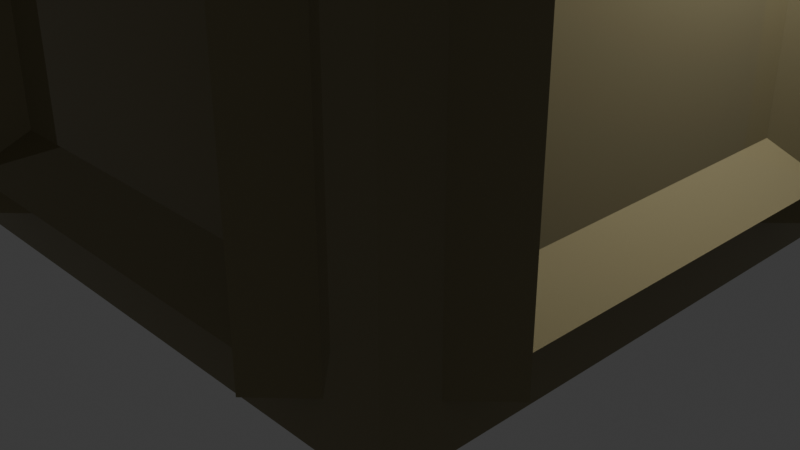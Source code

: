 # Source: building2.blend  (saved by Blender 4.3.34; exported with 4.5.12 LTS)
import bpy
from mathutils import Matrix  # noqa: F401  (used for matrix-valued properties, if any)

bpy.ops.wm.read_factory_settings(use_empty=True)
scene = bpy.context.scene
scene.name = 'Scene'

# ---- collections
col_collection = bpy.data.collections.new('Collection'); scene.collection.children.link(col_collection)

# ---- materials (node trees are filled in below, after node groups)
mat_material = bpy.data.materials.new('Material')
mat_material.alpha_threshold = 0.0
mat_material.roughness = 0.5
mat_material.line_color = (0.0, 0.0, 0.0, 1.0)

# ---- material node trees
mat_material.use_nodes = True; mat_material.node_tree.nodes.clear()
_N = mat_material.node_tree.nodes; _L = mat_material.node_tree.links
n0 = _N.new('ShaderNodeOutputMaterial'); n0.name = 'Material Output'; n0.location = (300, 300)
n1 = _N.new('ShaderNodeBsdfPrincipled'); n1.name = 'Principled BSDF'; n1.location = (10, 300)
n1.inputs[0].default_value = (0.2638, 0.2278, 0.1245, 1.0)
n1.inputs[1].default_value = 0.2902
n1.inputs[2].default_value = 0.0
n1.inputs[3].default_value = 1.45
_L.new(n1.outputs[0], n0.inputs[0])
n0.is_active_output = True

# ---- world
world_world = bpy.data.worlds.new('World'); scene.world = world_world
world_world.use_nodes = True; world_world.node_tree.nodes.clear()
_N = world_world.node_tree.nodes; _L = world_world.node_tree.links
n0 = _N.new('ShaderNodeOutputWorld'); n0.name = 'World Output'; n0.location = (300, 300)
n1 = _N.new('ShaderNodeBackground'); n1.name = 'Background'; n1.location = (10, 300)
n1.inputs[0].default_value = (0.05088, 0.05088, 0.05088, 1.0)
_L.new(n1.outputs[0], n0.inputs[0])
n0.is_active_output = True
world_world.color = (0.05088, 0.05088, 0.05088)
world_world.sun_shadow_jitter_overblur = 0.0

# ---- cameras
cam_camera = bpy.data.cameras.new('Camera')
cam_camera.clip_end = 100.0
cam_camera.ortho_scale = 7.314

# ---- lights
light_light = bpy.data.lights.new('Light', 'POINT')
light_light.energy = 1000.0
light_light.shadow_soft_size = 0.1

# ---- meshes
me_cube = bpy.data.meshes.new('Cube')
me_cube.from_pydata([(1.0, 1.0, 1.0), (1.0, 1.0, -1.0), (1.0, -1.0, 1.0), (1.0, -1.0, -1.0), (-1.0, 1.0, 1.0), (-1.141, -0.6667, -0.8333), (-0.6667, 1.141, -0.8333), (0.6667, -1.141, -0.8333), (-1.141, -0.6667, 0.8333), (1.141, 0.6667, -0.8333), (-0.6667, 1.141, 0.8333), (-1.0, 1.0, -1.0), (0.6667, -1.141, 0.8333), (-1.0, -1.0, 1.0), (-1.141, -0.6667, -0.7), (1.141, 0.6667, 0.8333), (-0.6667, 1.141, -0.7), (-1.141, 0.6667, -0.7), (-1.0, -1.0, -1.0), (1.141, 0.6667, -0.7), (0.6667, -1.141, -0.7), (-1.141, 0.6667, -0.8333), (0.6667, 1.141, -0.7), (-1.141, -0.6667, 0.7), (1.141, -0.6667, -0.7), (-1.141, 0.6667, 0.8333), (1.141, -0.6667, -0.8333), (-1.141, 0.6667, 0.7), (1.141, 0.6667, 0.7), (0.6667, 1.141, -0.8333), (-0.6667, -1.141, -0.7), (-0.6667, 1.141, 0.7), (1.141, -0.6667, 0.8333), (1.141, -0.6667, 0.7), (0.6667, 1.141, 0.8333), (1.008, -0.5333, 0.8333), (0.6667, 1.141, 0.7), (1.008, -0.6667, 0.8333), (-0.6667, -1.141, -0.8333), (-1.008, 0.5333, 0.8333), (0.6667, -1.141, 0.7), (1.008, -0.5333, -0.8333), (-0.6667, -1.141, 0.8333), (1.141, -0.6667, -0.7), (-1.008, 0.6667, 0.8333), (-0.6667, -1.141, 0.7), (1.141, -0.6667, -0.7), (1.141, -0.6667, -0.7), (1.141, -0.6667, -0.7), (-1.008, 0.5333, -0.8333), (0.5333, 1.008, 0.8333), (-1.141, 0.6667, -0.7), (1.008, -0.6667, -0.8333), (-1.141, 0.6667, -0.7), (1.008, 0.5333, 0.8333), (1.008, 0.6667, 0.8333), (1.008, 0.5333, -0.8333), (0.6667, 1.008, 0.8333), (-1.008, 0.6667, -0.8333), (1.008, 0.6667, -0.8333), (1.0, -0.8081, 0.8333), (1.0, -0.5252, 0.5586), (1.0, -0.6667, 0.8414), (0.5333, 1.008, -0.8333), (-0.5333, -1.008, 0.8333), (-1.008, -0.5333, 0.8333), (0.6667, 1.141, -0.7), (-1.008, -0.6667, 0.8333), (1.0, -0.6667, 0.8333), (0.6667, 1.141, -0.7), (1.0, 0.6667, 0.8414), (0.6667, 1.141, -0.7), (1.0, 0.6667, 0.8333), (0.6667, 1.141, -0.7), (1.0, 0.8081, 0.8333), (-0.6667, -1.008, 0.8333), (0.6667, 1.008, -0.8333), (1.0, 0.5252, 0.5586), (-1.008, -0.5333, -0.8333), (-1.008, -0.6667, -0.8333), (1.0, -0.8081, -0.8333), (1.0, -0.6667, -0.8414), (1.0, -0.6667, -0.8333), (-0.5333, -1.008, -0.8333), (1.0, -0.5252, -0.5586), (-0.5333, 1.008, 0.8333), (-0.6667, -1.141, -0.7), (-0.6667, 1.008, 0.8333), (1.0, 0.5252, -0.5586), (-0.6667, -1.141, -0.7), (1.0, 0.6667, -0.8333), (-0.6667, -1.141, -0.7), (1.0, 0.6667, -0.8414), (-0.6667, -1.141, -0.7), (1.0, 0.8081, -0.8333), (-0.6667, -1.008, -0.8333), (0.5333, -1.008, 0.8333), (0.6667, -1.008, 0.8333), (-0.5333, 1.008, -0.8333), (0.5333, -1.008, -0.8333), (-0.6667, 1.008, -0.8333), (0.6667, -1.008, -0.8333), (-0.6667, -1.0, 0.8333), (-0.8081, -1.0, 0.8333), (-0.5252, -1.0, 0.5586), (-0.6667, -1.0, 0.8414), (0.6667, -1.0, 0.8333), (0.8081, -1.0, 0.8333), (0.6667, -1.0, 0.8414), (0.5252, -1.0, 0.5586), (-0.8081, -1.0, -0.8333), (-0.6667, -1.0, -0.8333), (-0.6667, -1.0, -0.8414), (-0.5252, -1.0, -0.5586), (0.5252, -1.0, -0.5586), (0.6667, -1.0, -0.8333), (0.6667, -1.0, -0.8414), (0.8081, -1.0, -0.8333), (-0.8081, 1.0, 0.8333), (-0.6667, 1.0, 0.8414), (-0.6667, 1.0, 0.8333), (0.5252, 1.0, 0.5586), (0.8081, 1.0, 0.8333), (0.6667, 1.0, 0.8414), (0.6667, 1.0, 0.8333), (-0.5252, 1.0, 0.5586), (-0.8081, 1.0, -0.8333), (-0.6667, 1.0, -0.8414), (0.5252, 1.0, -0.5586), (-0.6667, 1.0, -0.8333), (-0.5252, 1.0, -0.5586), (0.6667, 1.0, -0.8414), (0.6667, 1.0, -0.8333), (0.8081, 1.0, -0.8333), (-1.0, -0.8081, 0.8333), (-1.0, -0.6667, 0.8333), (-1.0, -0.6667, 0.8414), (-1.0, 0.5252, 0.5586), (-1.0, 0.8081, 0.8333), (-1.0, 0.6667, 0.8414), (-1.0, 0.6667, 0.8333), (-1.0, -0.5252, 0.5586), (-1.0, -0.8081, -0.8333), (-1.0, -0.6667, -0.8414), (-1.0, 0.5252, -0.5586), (-1.0, -0.6667, -0.8333), (-1.0, -0.5252, -0.5586), (-1.0, 0.6667, -0.8333), (-1.0, 0.6667, -0.8414), (-1.0, 0.8081, -0.8333), (-1.0, 0.5252, -0.5586)], [], [(0, 4, 13, 2), (108, 106, 107, 2, 13, 103, 102, 105), (112, 111, 110, 103, 13, 18, 3, 2, 107, 117, 115, 116), (114, 109, 104, 113), (145, 143, 148, 147, 149, 138, 4, 11, 18, 13, 134, 142), (134, 13, 4, 138, 140, 139, 136, 135), (146, 141, 137, 150, 144), (11, 1, 3, 18), (72, 74, 0, 2, 60, 68, 62, 70), (81, 82, 80, 60, 2, 3, 1, 0, 74, 94, 90, 92), (88, 77, 61, 84), (119, 120, 118, 4, 0, 122, 124, 123), (133, 122, 0, 1, 11, 4, 118, 126, 129, 127, 131, 132), (125, 121, 128, 130), (32, 33, 35), (43, 26, 41), (33, 46, 84, 61), (80, 26, 43, 46, 33, 32, 60), (52, 41, 26, 80, 82), (32, 35, 37, 68, 60), (70, 62, 37, 35, 33, 28, 54, 55), (77, 28, 33, 61), (70, 55, 72), (62, 68, 37), (48, 24, 19, 88, 84, 46), (92, 59, 56, 19, 24, 47, 43, 41, 52, 81), (90, 59, 92), (82, 81, 52), (24, 48, 47), (74, 15, 9, 94), (9, 15, 54, 28, 77, 88, 19, 56), (9, 56, 59, 90, 94), (55, 54, 15, 74, 72), (42, 45, 64), (86, 38, 83), (104, 45, 89, 113), (103, 110, 38, 86, 89, 45, 42), (95, 83, 38, 110, 111), (42, 64, 75, 102, 103), (105, 75, 64, 45, 40, 96, 97, 108), (109, 40, 45, 104), (97, 106, 108), (75, 105, 102), (89, 93, 30, 20, 114, 113), (116, 101, 99, 20, 30, 91, 86, 83, 95, 112), (101, 116, 115), (95, 111, 112), (30, 93, 91), (12, 7, 117, 107), (7, 12, 96, 40, 109, 114, 20, 99), (7, 99, 101, 115, 117), (97, 96, 12, 107, 106), (34, 36, 50), (66, 29, 63), (36, 69, 128, 121), (122, 133, 29, 66, 69, 36, 34), (76, 63, 29, 133, 132), (122, 34, 50, 57, 124), (119, 123, 57, 50, 36, 31, 85, 87), (31, 36, 121, 125), (119, 87, 120), (123, 124, 57), (69, 73, 22, 16, 130, 128), (100, 98, 16, 22, 71, 66, 63, 76, 131, 127), (129, 100, 127), (132, 131, 76), (22, 73, 71), (118, 10, 6, 126), (16, 98, 6, 10, 85, 31, 125, 130), (6, 98, 100, 129, 126), (87, 85, 10, 118, 120), (25, 27, 39), (51, 21, 49), (137, 27, 53, 150), (149, 21, 51, 53, 27, 25, 138), (58, 49, 21, 149, 147), (138, 25, 39, 44, 140), (44, 39, 27, 23, 65, 67, 136, 139), (23, 27, 137, 141), (67, 135, 136), (44, 139, 140), (53, 17, 14, 146, 144, 150), (143, 79, 78, 14, 17, 51, 49, 58, 148), (79, 143, 145), (58, 147, 148), (17, 53, 51), (8, 5, 142, 134), (14, 78, 5, 8, 65, 23, 141, 146), (142, 5, 78, 79, 145), (8, 134, 135, 67, 65)])
_uv = me_cube.uv_layers.new(name='UVMap')
_uv.uv.foreach_set('vector', [0.625, 0.5, 0.875, 0.5, 0.875, 0.75, 0.625, 0.75, 0.6052, 0.7917, 0.6042, 0.7917, 0.6042, 0.774, 0.625, 0.75, 0.625, 1.0, 0.6042, 0.976, 0.6042, 0.9583, 0.6052, 0.9583, 0.3948, 0.9583, 0.3958, 0.9583, 0.3958, 0.976, 0.6042, 0.976, 0.625, 1.0, 0.375, 1.0, 0.375, 0.75, 0.625, 0.75, 0.6042, 0.774, 0.3958, 0.774, 0.3958, 0.7917, 0.3948, 0.7917, 0.4302, 0.8093, 0.5698, 0.8093, 0.5698, 0.9407, 0.4302, 0.9407, 0.3958, 0.04167, 0.3948, 0.04167, 0.3948, 0.2083, 0.3958, 0.2083, 0.3958, 0.226, 0.6042, 0.226, 0.625, 0.25, 0.375, 0.25, 0.375, 0.0, 0.625, 0.0, 0.6042, 0.02399, 0.3958, 0.02399, 0.6042, 0.02399, 0.625, 0.0, 0.625, 0.25, 0.6042, 0.226, 0.6042, 0.2083, 0.6052, 0.2083, 0.6052, 0.04167, 0.6042, 0.04167, 0.4302, 0.05934, 0.5698, 0.05934, 0.5698, 0.1907, 0.4302, 0.1907, 0.4302, 0.1907, 0.125, 0.5, 0.375, 0.5, 0.375, 0.75, 0.125, 0.75, 0.6042, 0.5417, 0.6042, 0.524, 0.625, 0.5, 0.625, 0.75, 0.6042, 0.726, 0.6042, 0.7083, 0.6052, 0.7083, 0.6052, 0.5417, 0.3948, 0.7083, 0.3958, 0.7083, 0.3958, 0.726, 0.6042, 0.726, 0.625, 0.75, 0.375, 0.75, 0.375, 0.5, 0.625, 0.5, 0.6042, 0.524, 0.3958, 0.524, 0.3958, 0.5417, 0.3948, 0.5417, 0.4302, 0.5593, 0.5698, 0.5593, 0.5698, 0.6907, 0.4302, 0.6907, 0.6052, 0.2917, 0.6042, 0.2917, 0.6042, 0.274, 0.625, 0.25, 0.625, 0.5, 0.6042, 0.476, 0.6042, 0.4583, 0.6052, 0.4583, 0.3958, 0.476, 0.6042, 0.476, 0.625, 0.5, 0.375, 0.5, 0.375, 0.25, 0.625, 0.25, 0.6042, 0.274, 0.3958, 0.274, 0.3958, 0.2917, 0.3948, 0.2917, 0.3948, 0.4583, 0.3958, 0.4583, 0.5698, 0.3093, 0.5698, 0.4407, 0.4302, 0.4407, 0.4302, 0.3093, 0.625, 0.75, 0.605, 0.75, 0.625, 0.5143, 0.395, 0.75, 0.375, 0.75, 0.375, 0.5143, 0.605, 0.75, 0.395, 0.75, 0.4162, 0.5, 0.5838, 0.5, 0.375, 1.0, 0.375, 0.75, 0.395, 0.75, 0.395, 0.75, 0.605, 0.75, 0.625, 0.75, 0.625, 1.0, 0.2571, 0.6321, 0.375, 0.5143, 0.375, 0.75, 0.125, 0.75, 0.25, 0.625, 0.625, 0.75, 0.625, 0.5143, 0.7429, 0.6321, 0.75, 0.625, 0.875, 0.75, 0.375, 0.5, 0.625, 0.5, 0.625, 0.5143, 0.6, 0.5143, 0.625, 0.75, 0.375, 0.75, 0.4, 0.5143, 0.375, 0.5143, 0.4015, 1.0, 0.375, 0.75, 0.625, 0.75, 0.5985, 1.0, 0.125, 0.75, 0.1393, 0.75, 0.1321, 0.7429, 0.625, 0.5, 0.6321, 0.5071, 0.625, 0.5143, 0.625, 0.75, 0.625, 0.75, 0.375, 0.75, 0.4015, 0.5, 0.5985, 0.5, 0.625, 0.75, 0.375, 1.0, 0.375, 0.9857, 0.4, 0.9857, 0.375, 0.75, 0.625, 0.75, 0.625, 0.75, 0.625, 0.75, 0.6, 0.9857, 0.625, 0.9857, 0.625, 1.0, 0.1321, 0.7429, 0.1393, 0.75, 0.125, 0.75, 0.6321, 0.5071, 0.625, 0.5, 0.625, 0.5143, 0.625, 0.75, 0.625, 0.75, 0.625, 0.75, 0.625, 0.5, 0.625, 0.75, 0.375, 0.75, 0.375, 0.5, 0.375, 0.75, 0.625, 0.75, 0.625, 0.9857, 0.605, 0.75, 0.5838, 1.0, 0.4162, 1.0, 0.395, 0.75, 0.375, 0.9857, 0.375, 0.75, 0.1393, 0.75, 0.2571, 0.6321, 0.25, 0.625, 0.375, 0.5, 0.7429, 0.6321, 0.8607, 0.75, 0.625, 0.75, 0.625, 0.5, 0.75, 0.625, 0.625, 0.75, 0.605, 0.75, 0.625, 0.5143, 0.395, 0.75, 0.375, 0.75, 0.375, 0.5143, 0.5838, 0.5, 0.605, 0.75, 0.395, 0.75, 0.4162, 0.5, 0.625, 1.0, 0.375, 1.0, 0.375, 0.75, 0.395, 0.75, 0.395, 0.75, 0.605, 0.75, 0.625, 0.75, 0.2571, 0.6321, 0.375, 0.5143, 0.375, 0.75, 0.125, 0.75, 0.25, 0.625, 0.625, 0.75, 0.625, 0.5143, 0.7429, 0.6321, 0.75, 0.625, 0.875, 0.75, 0.625, 0.5, 0.625, 0.5143, 0.6, 0.5143, 0.625, 0.75, 0.375, 0.75, 0.4, 0.5143, 0.375, 0.5143, 0.375, 0.5, 0.4015, 1.0, 0.375, 0.75, 0.625, 0.75, 0.5985, 1.0, 0.1393, 0.75, 0.1321, 0.7429, 0.125, 0.75, 0.625, 0.5143, 0.625, 0.5, 0.6321, 0.5071, 0.625, 0.75, 0.625, 0.75, 0.625, 0.75, 0.375, 0.75, 0.4015, 0.5, 0.5985, 0.5, 0.375, 1.0, 0.375, 0.9857, 0.4, 0.9857, 0.375, 0.75, 0.625, 0.75, 0.625, 0.75, 0.625, 0.75, 0.6, 0.9857, 0.625, 0.9857, 0.625, 1.0, 0.1393, 0.75, 0.125, 0.75, 0.1321, 0.7429, 0.625, 0.5143, 0.6321, 0.5071, 0.625, 0.5, 0.625, 0.75, 0.625, 0.75, 0.625, 0.75, 0.625, 0.75, 0.375, 0.75, 0.375, 0.5, 0.625, 0.5, 0.375, 0.75, 0.625, 0.75, 0.625, 0.9857, 0.605, 0.75, 0.5838, 1.0, 0.4162, 1.0, 0.395, 0.75, 0.375, 0.9857, 0.375, 0.75, 0.1393, 0.75, 0.2571, 0.6321, 0.25, 0.625, 0.375, 0.5, 0.7429, 0.6321, 0.8607, 0.75, 0.625, 0.75, 0.625, 0.5, 0.75, 0.625, 0.625, 0.75, 0.605, 0.75, 0.625, 0.5143, 0.395, 0.75, 0.375, 0.75, 0.375, 0.5143, 0.605, 0.75, 0.395, 0.75, 0.4162, 0.5, 0.5838, 0.5, 0.625, 1.0, 0.375, 1.0, 0.375, 0.75, 0.395, 0.75, 0.395, 0.75, 0.605, 0.75, 0.625, 0.75, 0.2571, 0.6321, 0.375, 0.5143, 0.375, 0.75, 0.125, 0.75, 0.25, 0.625, 0.875, 0.75, 0.625, 0.75, 0.625, 0.5143, 0.7429, 0.6321, 0.75, 0.625, 0.375, 0.5, 0.625, 0.5, 0.625, 0.5143, 0.6, 0.5143, 0.625, 0.75, 0.375, 0.75, 0.4, 0.5143, 0.375, 0.5143, 0.375, 0.75, 0.625, 0.75, 0.5985, 1.0, 0.4015, 1.0, 0.125, 0.75, 0.1393, 0.75, 0.1321, 0.7429, 0.625, 0.5, 0.6321, 0.5071, 0.625, 0.5143, 0.625, 0.75, 0.625, 0.75, 0.625, 0.75, 0.375, 0.75, 0.4015, 0.5, 0.5985, 0.5, 0.375, 0.9857, 0.4, 0.9857, 0.375, 0.75, 0.625, 0.75, 0.625, 0.75, 0.625, 0.75, 0.6, 0.9857, 0.625, 0.9857, 0.625, 1.0, 0.375, 1.0, 0.1321, 0.7429, 0.1393, 0.75, 0.125, 0.75, 0.6321, 0.5071, 0.625, 0.5, 0.625, 0.5143, 0.625, 0.75, 0.625, 0.75, 0.625, 0.75, 0.625, 0.5, 0.625, 0.75, 0.375, 0.75, 0.375, 0.5, 0.395, 0.75, 0.375, 0.9857, 0.375, 0.75, 0.625, 0.75, 0.625, 0.9857, 0.605, 0.75, 0.5838, 1.0, 0.4162, 1.0, 0.375, 0.75, 0.1393, 0.75, 0.2571, 0.6321, 0.25, 0.625, 0.375, 0.5, 0.7429, 0.6321, 0.8607, 0.75, 0.625, 0.75, 0.625, 0.5, 0.75, 0.625, 0.625, 0.75, 0.605, 0.75, 0.625, 0.5143, 0.395, 0.75, 0.375, 0.75, 0.375, 0.5143, 0.5838, 0.5, 0.605, 0.75, 0.395, 0.75, 0.4162, 0.5, 0.375, 1.0, 0.375, 0.75, 0.395, 0.75, 0.395, 0.75, 0.605, 0.75, 0.625, 0.75, 0.625, 1.0, 0.2571, 0.6321, 0.375, 0.5143, 0.375, 0.75, 0.125, 0.75, 0.25, 0.625, 0.875, 0.75, 0.625, 0.75, 0.625, 0.5143, 0.7429, 0.6321, 0.75, 0.625, 0.625, 0.5143, 0.6, 0.5143, 0.625, 0.75, 0.375, 0.75, 0.4, 0.5143, 0.375, 0.5143, 0.375, 0.5, 0.625, 0.5, 0.375, 0.75, 0.625, 0.75, 0.5985, 1.0, 0.4015, 1.0, 0.1393, 0.75, 0.1321, 0.7429, 0.125, 0.75, 0.625, 0.5143, 0.625, 0.5, 0.6321, 0.5071, 0.625, 0.75, 0.625, 0.75, 0.375, 0.75, 0.4015, 0.5, 0.5985, 0.5, 0.5985, 0.5, 0.375, 1.0, 0.375, 0.9857, 0.4, 0.9857, 0.375, 0.75, 0.625, 0.75, 0.625, 0.75, 0.6, 0.9857, 0.625, 0.9857, 0.625, 1.0, 0.1393, 0.75, 0.125, 0.75, 0.1321, 0.7429, 0.625, 0.5143, 0.6321, 0.5071, 0.625, 0.5, 0.625, 0.75, 0.625, 0.75, 0.625, 0.75, 0.625, 0.75, 0.375, 0.75, 0.375, 0.5, 0.625, 0.5, 0.395, 0.75, 0.375, 0.9857, 0.375, 0.75, 0.625, 0.75, 0.625, 0.9857, 0.605, 0.75, 0.5838, 1.0, 0.4162, 1.0, 0.375, 0.5, 0.375, 0.75, 0.1393, 0.75, 0.2571, 0.6321, 0.25, 0.625, 0.625, 0.75, 0.625, 0.5, 0.75, 0.625, 0.7429, 0.6321, 0.8607, 0.75])
me_cube.materials.append(mat_material)
me_cube.use_mirror_vertex_groups = False
me_cube.update()

# ---- objects
ob_block = bpy.data.objects.new('Block', me_cube)
ob_light = bpy.data.objects.new('Light', light_light)
ob_camera = bpy.data.objects.new('Camera', cam_camera)

# ---- transforms, parenting, visibility, modifiers, constraints
ob_block.location = (0.0, 0.0, 3.0)
ob_block.scale = (3.0, 3.0, 3.0)
ob_block.lock_rotations_4d = False
ob_block.empty_display_type = 'ARROWS'
ob_block.lineart.crease_threshold = 0.0
ob_light.location = (4.076, 1.005, 5.904)
ob_light.rotation_euler = (0.6503, 0.05522, 1.866)
ob_light.lock_rotations_4d = False
ob_light.empty_display_type = 'ARROWS'
ob_light.color = (0.0, 0.0, 0.0, 0.0)
ob_light.lineart.crease_threshold = 0.0
ob_camera.location = (7.359, -6.926, 4.958)
ob_camera.rotation_euler = (1.109, 0.0, 0.8149)
ob_camera.lock_rotations_4d = False
ob_camera.empty_display_type = 'ARROWS'
ob_camera.color = (0.0, 0.0, 0.0, 0.0)
ob_camera.display_type = 'WIRE'
ob_camera.lineart.crease_threshold = 0.0

# ---- collection membership
col_collection.objects.link(ob_block)
col_collection.objects.link(ob_light)
col_collection.objects.link(ob_camera)

# ---- scene / render settings (as saved in the file)
scene.camera = ob_camera
scene.frame_start = 1; scene.frame_end = 250; scene.frame_set(1)
scene.render.engine = 'BLENDER_EEVEE_NEXT'
bpy.context.view_layer.update()
